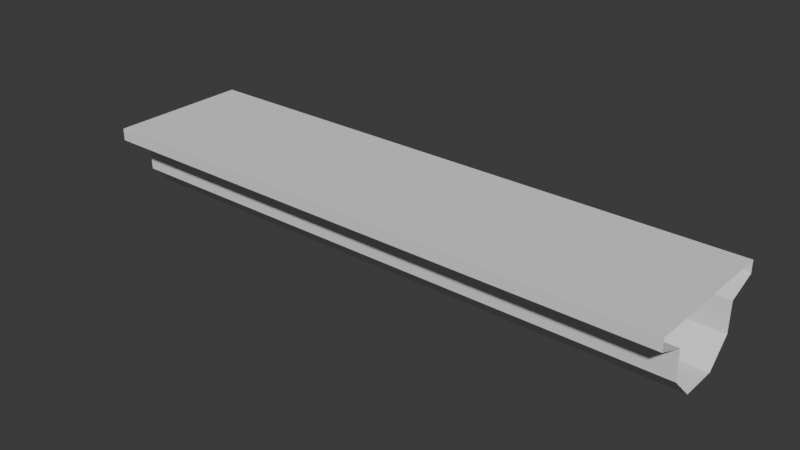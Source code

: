 # Source: Molding_TypeB.blend  (saved by Blender 5.2.44; exported with 4.5.12 LTS)
import bpy
from mathutils import Matrix  # noqa: F401  (used for matrix-valued properties, if any)

bpy.ops.wm.read_factory_settings(use_empty=True)
scene = bpy.context.scene
scene.name = 'Scene'

# ---- collections
col_collection = bpy.data.collections.new('Collection'); scene.collection.children.link(col_collection)

# ---- world
world_world = bpy.data.worlds.new('World'); scene.world = world_world
world_world.use_nodes = True; world_world.node_tree.nodes.clear()
_N = world_world.node_tree.nodes; _L = world_world.node_tree.links
n0 = _N.new('ShaderNodeOutputWorld'); n0.name = 'World Output'; n0.location = (200, 100)
n1 = _N.new('ShaderNodeBackground'); n1.name = 'Background'; n1.location = (-200, 100)
n1.inputs[0].default_value = (0.05088, 0.05088, 0.05088, 1.0)
_L.new(n1.outputs[0], n0.inputs[0])
n0.is_active_output = True
world_world.color = (0.05088, 0.05088, 0.05088)
world_world.sun_shadow_jitter_overblur = 0.0

# ---- meshes
me_cube_014 = bpy.data.meshes.new('Cube.014')
me_cube_014.from_pydata([(1.001, 0.2441, 0.1121), (-1.001, 0.2441, 0.1121), (1.001, 0.06287, -0.1478), (-1.001, 0.06287, -0.1478), (-1.001, 0.2441, 0.07069), (-1.001, 0.1427, -0.06827), (-1.001, 0.1452, 0.03334), (1.001, -0.2441, 0.1121), (1.001, -0.2441, 0.07069), (1.001, -0.06287, -0.1478), (1.001, -0.1452, 0.03334), (1.001, -0.1427, -0.06827), (-1.001, -0.1427, -0.06827), (1.001, 0.2441, 0.07069), (1.001, 0.1427, -0.06827), (1.001, 0.1452, 0.03334), (-1.001, -0.2441, 0.1121), (-1.001, -0.2441, 0.07069), (-1.001, -0.06287, -0.1478), (-1.001, -0.1452, 0.03334)], [], [(3, 5, 14, 2), (5, 6, 15, 14), (6, 4, 13, 15), (13, 4, 1, 0), (12, 11, 10, 19), (9, 11, 12, 18), (10, 8, 17, 19), (17, 8, 7, 16), (1, 16, 7, 0), (2, 9, 18, 3)])
me_cube_014.polygons.foreach_set('use_smooth', [True] * 10)
_k = set([(0, 1), (0, 7), (0, 13), (1, 4), (1, 16), (2, 3), (2, 14), (3, 5), (4, 6), (4, 13), (5, 6), (5, 14), (6, 15), (7, 8), (7, 16), (8, 10), (8, 17), (9, 11), (9, 18), (10, 11), (10, 19), (11, 12), (12, 18), (12, 19), (13, 15), (14, 15), (16, 17), (17, 19)])
me_cube_014.attributes.new('sharp_edge', 'BOOLEAN', 'EDGE').data.foreach_set('value', [ (min(e.vertices), max(e.vertices)) in _k for e in me_cube_014.edges])
_uv = me_cube_014.uv_layers.new(name='UVMap')
_uv.uv.foreach_set('vector', [0.2178, 0.5, 0.125, 0.5, 0.125, 0.75, 0.2178, 0.75, 0.4015, 0.282, 0.4821, 0.2664, 0.4821, 0.0, 0.375, 0.0, 0.4821, 0.2664, 0.5013, 0.25, 0.5013, 0.0, 0.4821, 0.0, 0.5013, 0.0, 0.5013, 0.25, 0.625, 0.25, 0.625, 0.0, 0.4015, 0.282, 0.375, 0.0, 0.4821, 0.0, 0.4821, 0.2664, 0.2178, 0.5, 0.125, 0.5, 0.125, 0.75, 0.2178, 0.75, 0.4821, 0.2664, 0.5013, 0.25, 0.5013, 0.0, 0.4821, 0.0, 0.5013, 0.0, 0.5013, 0.25, 0.625, 0.25, 0.625, 0.0, 0.875, 0.75, 0.875, 0.75, 0.875, 0.5, 0.875, 0.5, 0.2178, 0.5, 0.2178, 0.5, 0.2178, 0.75, 0.2178, 0.75])
me_cube_014.update()

# ---- objects
ob_molding_typeb_col = bpy.data.objects.new('Molding_TypeB-col', me_cube_014)

# ---- transforms, parenting, visibility, modifiers, constraints
ob_molding_typeb_col.location = (0.0, 0.0, 0.0)

# ---- collection membership
col_collection.objects.link(ob_molding_typeb_col)

# ---- scene / render settings (as saved in the file)
scene.frame_start = 1; scene.frame_end = 250; scene.frame_set(1)
scene.render.engine = 'BLENDER_EEVEE_NEXT'
scene.render.bake_bias = 0.0
scene.render.bake_samples = 0
scene.render.compositor_device = 'GPU'
scene.eevee.use_volume_custom_range = False
scene.eevee.fast_gi_thickness_near = 0.1
scene.eevee.fast_gi_thickness_far = 0.0
scene.eevee.ray_tracing_options.screen_trace_thickness = 0.1
bpy.context.view_layer.update()

# ---- added for rendering (the .blend has no active camera and no usable light): camera, sun
cam_auto = bpy.data.cameras.new('AutoCamera')
cam_auto.lens = 50.0
cam_auto.sensor_width = 36.0
cam_auto.clip_end = 1000.0
ob_auto_camera = bpy.data.objects.new('AutoCamera', cam_auto)
scene.collection.objects.link(ob_auto_camera)
ob_auto_camera.location = (1.9216, -2.30618, 1.51957)
ob_auto_camera.rotation_euler = (1.09748, -7.21219e-08, 0.694738)
scene.camera = ob_auto_camera
light_auto_sun = bpy.data.lights.new('AutoSun', 'SUN')
light_auto_sun.energy = 3.0
light_auto_sun.angle = 0.0523599
ob_auto_sun = bpy.data.objects.new('AutoSun', light_auto_sun)
scene.collection.objects.link(ob_auto_sun)
ob_auto_sun.rotation_euler = (0.872665, 0.174533, 0.523599)
bpy.context.view_layer.update()
